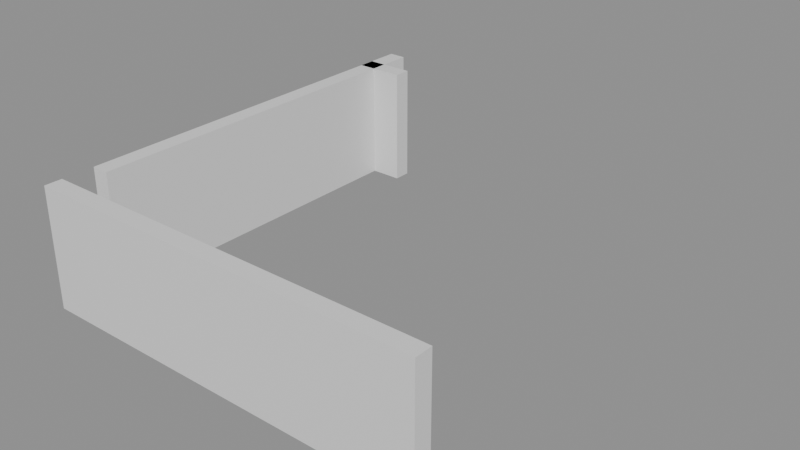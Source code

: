 # Source: building_lego.blend  (saved by Blender 5.0.119; exported with 4.5.12 LTS)
import bpy
from mathutils import Matrix  # noqa: F401  (used for matrix-valued properties, if any)

bpy.ops.wm.read_factory_settings(use_empty=True)
scene = bpy.context.scene
scene.name = 'Scene'

# ---- collections
col_01_paredes_externas = bpy.data.collections.new('01_Paredes_Externas'); scene.collection.children.link(col_01_paredes_externas)

# ---- materials (node trees are filled in below, after node groups)
mat_mat_parede_externa = bpy.data.materials.new('Mat_Parede_Externa')

# ---- material node trees
mat_mat_parede_externa.use_nodes = True; mat_mat_parede_externa.node_tree.nodes.clear()
_N = mat_mat_parede_externa.node_tree.nodes; _L = mat_mat_parede_externa.node_tree.links
n0 = _N.new('ShaderNodeBsdfPrincipled'); n0.name = 'BSDF - Pré-fundamentado'; n0.location = (-200, 100)
n1 = _N.new('ShaderNodeOutputMaterial'); n1.name = 'Saída de material'; n1.location = (200, 100)
_L.new(n0.outputs[0], n1.inputs[0])
n1.is_active_output = True

# ---- meshes
me_bloco_stone_post_4336_3408_z0 = bpy.data.meshes.new('Bloco_stone_post_4336_3408_z0')
me_bloco_stone_post_4336_3408_z0.from_pydata([(-0.5, -0.175, -1.2), (0.5, -0.175, -1.2), (0.5, 0.175, -1.2), (-0.5, 0.175, -1.2), (-0.5, -0.175, 1.2), (0.5, -0.175, 1.2), (0.5, 0.175, 1.2), (-0.5, 0.175, 1.2)], [], [(0, 1, 2, 3), (4, 7, 6, 5), (0, 4, 5, 1), (2, 6, 7, 3), (0, 3, 7, 4), (1, 5, 6, 2)])
me_bloco_stone_post_4336_3408_z0.materials.append(mat_mat_parede_externa)
me_bloco_stone_post_4336_3408_z0.update()
me_bloco_stone_wall_4337_3408_z0 = bpy.data.meshes.new('Bloco_stone_wall_4337_3408_z0')
me_bloco_stone_wall_4337_3408_z0.from_pydata([(-0.5, -0.175, -1.2), (0.5, -0.175, -1.2), (0.5, 0.175, -1.2), (-0.5, 0.175, -1.2), (-0.5, -0.175, 1.2), (0.5, -0.175, 1.2), (0.5, 0.175, 1.2), (-0.5, 0.175, 1.2)], [], [(0, 1, 2, 3), (4, 7, 6, 5), (0, 4, 5, 1), (2, 6, 7, 3), (0, 3, 7, 4), (1, 5, 6, 2)])
me_bloco_stone_wall_4337_3408_z0.materials.append(mat_mat_parede_externa)
me_bloco_stone_wall_4337_3408_z0.update()
me_bloco_stone_wall_4338_3408_z0 = bpy.data.meshes.new('Bloco_stone_wall_4338_3408_z0')
me_bloco_stone_wall_4338_3408_z0.from_pydata([(-0.5, -0.175, -1.2), (0.5, -0.175, -1.2), (0.5, 0.175, -1.2), (-0.5, 0.175, -1.2), (-0.5, -0.175, 1.2), (0.5, -0.175, 1.2), (0.5, 0.175, 1.2), (-0.5, 0.175, 1.2)], [], [(0, 1, 2, 3), (4, 7, 6, 5), (0, 4, 5, 1), (2, 6, 7, 3), (0, 3, 7, 4), (1, 5, 6, 2)])
me_bloco_stone_wall_4338_3408_z0.materials.append(mat_mat_parede_externa)
me_bloco_stone_wall_4338_3408_z0.update()
me_bloco_stone_wall_4339_3408_z0 = bpy.data.meshes.new('Bloco_stone_wall_4339_3408_z0')
me_bloco_stone_wall_4339_3408_z0.from_pydata([(-0.5, -0.175, -1.2), (0.5, -0.175, -1.2), (0.5, 0.175, -1.2), (-0.5, 0.175, -1.2), (-0.5, -0.175, 1.2), (0.5, -0.175, 1.2), (0.5, 0.175, 1.2), (-0.5, 0.175, 1.2)], [], [(0, 1, 2, 3), (4, 7, 6, 5), (0, 4, 5, 1), (2, 6, 7, 3), (0, 3, 7, 4), (1, 5, 6, 2)])
me_bloco_stone_wall_4339_3408_z0.materials.append(mat_mat_parede_externa)
me_bloco_stone_wall_4339_3408_z0.update()
me_bloco_stone_wall_4340_3408_z0 = bpy.data.meshes.new('Bloco_stone_wall_4340_3408_z0')
me_bloco_stone_wall_4340_3408_z0.from_pydata([(-0.5, -0.175, -1.2), (0.5, -0.175, -1.2), (0.5, 0.175, -1.2), (-0.5, 0.175, -1.2), (-0.5, -0.175, 1.2), (0.5, -0.175, 1.2), (0.5, 0.175, 1.2), (-0.5, 0.175, 1.2)], [], [(0, 1, 2, 3), (4, 7, 6, 5), (0, 4, 5, 1), (2, 6, 7, 3), (0, 3, 7, 4), (1, 5, 6, 2)])
me_bloco_stone_wall_4340_3408_z0.materials.append(mat_mat_parede_externa)
me_bloco_stone_wall_4340_3408_z0.update()
me_bloco_stone_wall_4341_3408_z0 = bpy.data.meshes.new('Bloco_stone_wall_4341_3408_z0')
me_bloco_stone_wall_4341_3408_z0.from_pydata([(-0.5, -0.175, -1.2), (0.5, -0.175, -1.2), (0.5, 0.175, -1.2), (-0.5, 0.175, -1.2), (-0.5, -0.175, 1.2), (0.5, -0.175, 1.2), (0.5, 0.175, 1.2), (-0.5, 0.175, 1.2)], [], [(0, 1, 2, 3), (4, 7, 6, 5), (0, 4, 5, 1), (2, 6, 7, 3), (0, 3, 7, 4), (1, 5, 6, 2)])
me_bloco_stone_wall_4341_3408_z0.materials.append(mat_mat_parede_externa)
me_bloco_stone_wall_4341_3408_z0.update()
me_bloco_stone_wall_4342_3408_z0 = bpy.data.meshes.new('Bloco_stone_wall_4342_3408_z0')
me_bloco_stone_wall_4342_3408_z0.from_pydata([(-0.5, -0.175, -1.2), (0.5, -0.175, -1.2), (0.5, 0.175, -1.2), (-0.5, 0.175, -1.2), (-0.5, -0.175, 1.2), (0.5, -0.175, 1.2), (0.5, 0.175, 1.2), (-0.5, 0.175, 1.2)], [], [(0, 1, 2, 3), (4, 7, 6, 5), (0, 4, 5, 1), (2, 6, 7, 3), (0, 3, 7, 4), (1, 5, 6, 2)])
me_bloco_stone_wall_4342_3408_z0.materials.append(mat_mat_parede_externa)
me_bloco_stone_wall_4342_3408_z0.update()
me_bloco_stone_wall_4343_3408_z0 = bpy.data.meshes.new('Bloco_stone_wall_4343_3408_z0')
me_bloco_stone_wall_4343_3408_z0.from_pydata([(-0.5, -0.175, -1.2), (0.5, -0.175, -1.2), (0.5, 0.175, -1.2), (-0.5, 0.175, -1.2), (-0.5, -0.175, 1.2), (0.5, -0.175, 1.2), (0.5, 0.175, 1.2), (-0.5, 0.175, 1.2)], [], [(0, 1, 2, 3), (4, 7, 6, 5), (0, 4, 5, 1), (2, 6, 7, 3), (0, 3, 7, 4), (1, 5, 6, 2)])
me_bloco_stone_wall_4343_3408_z0.materials.append(mat_mat_parede_externa)
me_bloco_stone_wall_4343_3408_z0.update()
me_bloco_stone_wall_4336_3416_z0 = bpy.data.meshes.new('Bloco_stone_wall_4336_3416_z0')
me_bloco_stone_wall_4336_3416_z0.from_pydata([(-0.5, -0.175, -1.2), (0.5, -0.175, -1.2), (0.5, 0.175, -1.2), (-0.5, 0.175, -1.2), (-0.5, -0.175, 1.2), (0.5, -0.175, 1.2), (0.5, 0.175, 1.2), (-0.5, 0.175, 1.2)], [], [(0, 1, 2, 3), (4, 7, 6, 5), (0, 4, 5, 1), (2, 6, 7, 3), (0, 3, 7, 4), (1, 5, 6, 2)])
me_bloco_stone_wall_4336_3416_z0.materials.append(mat_mat_parede_externa)
me_bloco_stone_wall_4336_3416_z0.update()
me_bloco_stone_wall_4336_3409_z0 = bpy.data.meshes.new('Bloco_stone_wall_4336_3409_z0')
me_bloco_stone_wall_4336_3409_z0.from_pydata([(-0.175, -0.5, -1.2), (0.175, -0.5, -1.2), (0.175, 0.5, -1.2), (-0.175, 0.5, -1.2), (-0.175, -0.5, 1.2), (0.175, -0.5, 1.2), (0.175, 0.5, 1.2), (-0.175, 0.5, 1.2)], [], [(0, 1, 2, 3), (4, 7, 6, 5), (0, 4, 5, 1), (2, 6, 7, 3), (0, 3, 7, 4), (1, 5, 6, 2)])
me_bloco_stone_wall_4336_3409_z0.materials.append(mat_mat_parede_externa)
me_bloco_stone_wall_4336_3409_z0.update()
me_bloco_stone_wall_4336_3410_z0 = bpy.data.meshes.new('Bloco_stone_wall_4336_3410_z0')
me_bloco_stone_wall_4336_3410_z0.from_pydata([(-0.175, -0.5, -1.2), (0.175, -0.5, -1.2), (0.175, 0.5, -1.2), (-0.175, 0.5, -1.2), (-0.175, -0.5, 1.2), (0.175, -0.5, 1.2), (0.175, 0.5, 1.2), (-0.175, 0.5, 1.2)], [], [(0, 1, 2, 3), (4, 7, 6, 5), (0, 4, 5, 1), (2, 6, 7, 3), (0, 3, 7, 4), (1, 5, 6, 2)])
me_bloco_stone_wall_4336_3410_z0.materials.append(mat_mat_parede_externa)
me_bloco_stone_wall_4336_3410_z0.update()
me_bloco_stone_wall_4336_3411_z0 = bpy.data.meshes.new('Bloco_stone_wall_4336_3411_z0')
me_bloco_stone_wall_4336_3411_z0.from_pydata([(-0.175, -0.5, -1.2), (0.175, -0.5, -1.2), (0.175, 0.5, -1.2), (-0.175, 0.5, -1.2), (-0.175, -0.5, 1.2), (0.175, -0.5, 1.2), (0.175, 0.5, 1.2), (-0.175, 0.5, 1.2)], [], [(0, 1, 2, 3), (4, 7, 6, 5), (0, 4, 5, 1), (2, 6, 7, 3), (0, 3, 7, 4), (1, 5, 6, 2)])
me_bloco_stone_wall_4336_3411_z0.materials.append(mat_mat_parede_externa)
me_bloco_stone_wall_4336_3411_z0.update()
me_bloco_stone_wall_4336_3412_z0 = bpy.data.meshes.new('Bloco_stone_wall_4336_3412_z0')
me_bloco_stone_wall_4336_3412_z0.from_pydata([(-0.175, -0.5, -1.2), (0.175, -0.5, -1.2), (0.175, 0.5, -1.2), (-0.175, 0.5, -1.2), (-0.175, -0.5, 1.2), (0.175, -0.5, 1.2), (0.175, 0.5, 1.2), (-0.175, 0.5, 1.2)], [], [(0, 1, 2, 3), (4, 7, 6, 5), (0, 4, 5, 1), (2, 6, 7, 3), (0, 3, 7, 4), (1, 5, 6, 2)])
me_bloco_stone_wall_4336_3412_z0.materials.append(mat_mat_parede_externa)
me_bloco_stone_wall_4336_3412_z0.update()
me_bloco_stone_wall_4336_3413_z0 = bpy.data.meshes.new('Bloco_stone_wall_4336_3413_z0')
me_bloco_stone_wall_4336_3413_z0.from_pydata([(-0.175, -0.5, -1.2), (0.175, -0.5, -1.2), (0.175, 0.5, -1.2), (-0.175, 0.5, -1.2), (-0.175, -0.5, 1.2), (0.175, -0.5, 1.2), (0.175, 0.5, 1.2), (-0.175, 0.5, 1.2)], [], [(0, 1, 2, 3), (4, 7, 6, 5), (0, 4, 5, 1), (2, 6, 7, 3), (0, 3, 7, 4), (1, 5, 6, 2)])
me_bloco_stone_wall_4336_3413_z0.materials.append(mat_mat_parede_externa)
me_bloco_stone_wall_4336_3413_z0.update()
me_bloco_stone_wall_4336_3414_z0 = bpy.data.meshes.new('Bloco_stone_wall_4336_3414_z0')
me_bloco_stone_wall_4336_3414_z0.from_pydata([(-0.175, -0.5, -1.2), (0.175, -0.5, -1.2), (0.175, 0.5, -1.2), (-0.175, 0.5, -1.2), (-0.175, -0.5, 1.2), (0.175, -0.5, 1.2), (0.175, 0.5, 1.2), (-0.175, 0.5, 1.2)], [], [(0, 1, 2, 3), (4, 7, 6, 5), (0, 4, 5, 1), (2, 6, 7, 3), (0, 3, 7, 4), (1, 5, 6, 2)])
me_bloco_stone_wall_4336_3414_z0.materials.append(mat_mat_parede_externa)
me_bloco_stone_wall_4336_3414_z0.update()
me_bloco_stone_wall_4336_3415_z0 = bpy.data.meshes.new('Bloco_stone_wall_4336_3415_z0')
me_bloco_stone_wall_4336_3415_z0.from_pydata([(-0.175, -0.5, -1.2), (0.175, -0.5, -1.2), (0.175, 0.5, -1.2), (-0.175, 0.5, -1.2), (-0.175, -0.5, 1.2), (0.175, -0.5, 1.2), (0.175, 0.5, 1.2), (-0.175, 0.5, 1.2)], [], [(0, 1, 2, 3), (4, 7, 6, 5), (0, 4, 5, 1), (2, 6, 7, 3), (0, 3, 7, 4), (1, 5, 6, 2)])
me_bloco_stone_wall_4336_3415_z0.materials.append(mat_mat_parede_externa)
me_bloco_stone_wall_4336_3415_z0.update()
me_bloco_stone_wall_4336_3416_z0_001 = bpy.data.meshes.new('Bloco_stone_wall_4336_3416_z0.001')
me_bloco_stone_wall_4336_3416_z0_001.from_pydata([(-0.175, -0.5, -1.2), (0.175, -0.5, -1.2), (0.175, 0.5, -1.2), (-0.175, 0.5, -1.2), (-0.175, -0.5, 1.2), (0.175, -0.5, 1.2), (0.175, 0.5, 1.2), (-0.175, 0.5, 1.2)], [], [(0, 1, 2, 3), (4, 7, 6, 5), (0, 4, 5, 1), (2, 6, 7, 3), (0, 3, 7, 4), (1, 5, 6, 2)])
me_bloco_stone_wall_4336_3416_z0_001.materials.append(mat_mat_parede_externa)
me_bloco_stone_wall_4336_3416_z0_001.update()

# ---- objects
ob_parede_externa_norte_y3408_x4336_4343 = bpy.data.objects.new('Parede_Externa_Norte_Y3408_X4336_4343', None)
ob_bloco_stone_post_4336_3408_z0 = bpy.data.objects.new('Bloco_stone_post_4336_3408_z0', me_bloco_stone_post_4336_3408_z0)
ob_bloco_stone_wall_4337_3408_z0 = bpy.data.objects.new('Bloco_stone_wall_4337_3408_z0', me_bloco_stone_wall_4337_3408_z0)
ob_bloco_stone_wall_4338_3408_z0 = bpy.data.objects.new('Bloco_stone_wall_4338_3408_z0', me_bloco_stone_wall_4338_3408_z0)
ob_bloco_stone_wall_4339_3408_z0 = bpy.data.objects.new('Bloco_stone_wall_4339_3408_z0', me_bloco_stone_wall_4339_3408_z0)
ob_bloco_stone_wall_4340_3408_z0 = bpy.data.objects.new('Bloco_stone_wall_4340_3408_z0', me_bloco_stone_wall_4340_3408_z0)
ob_bloco_stone_wall_4341_3408_z0 = bpy.data.objects.new('Bloco_stone_wall_4341_3408_z0', me_bloco_stone_wall_4341_3408_z0)
ob_bloco_stone_wall_4342_3408_z0 = bpy.data.objects.new('Bloco_stone_wall_4342_3408_z0', me_bloco_stone_wall_4342_3408_z0)
ob_bloco_stone_wall_4343_3408_z0 = bpy.data.objects.new('Bloco_stone_wall_4343_3408_z0', me_bloco_stone_wall_4343_3408_z0)
ob_parede_externa_sul_y3416_x4336_4336 = bpy.data.objects.new('Parede_Externa_Sul_Y3416_X4336_4336', None)
ob_bloco_stone_wall_4336_3416_z0 = bpy.data.objects.new('Bloco_stone_wall_4336_3416_z0', me_bloco_stone_wall_4336_3416_z0)
ob_parede_externa_oeste_x4336_y3409_3416 = bpy.data.objects.new('Parede_Externa_Oeste_X4336_Y3409_3416', None)
ob_bloco_stone_wall_4336_3409_z0 = bpy.data.objects.new('Bloco_stone_wall_4336_3409_z0', me_bloco_stone_wall_4336_3409_z0)
ob_bloco_stone_wall_4336_3410_z0 = bpy.data.objects.new('Bloco_stone_wall_4336_3410_z0', me_bloco_stone_wall_4336_3410_z0)
ob_bloco_stone_wall_4336_3411_z0 = bpy.data.objects.new('Bloco_stone_wall_4336_3411_z0', me_bloco_stone_wall_4336_3411_z0)
ob_bloco_stone_wall_4336_3412_z0 = bpy.data.objects.new('Bloco_stone_wall_4336_3412_z0', me_bloco_stone_wall_4336_3412_z0)
ob_bloco_stone_wall_4336_3413_z0 = bpy.data.objects.new('Bloco_stone_wall_4336_3413_z0', me_bloco_stone_wall_4336_3413_z0)
ob_bloco_stone_wall_4336_3414_z0 = bpy.data.objects.new('Bloco_stone_wall_4336_3414_z0', me_bloco_stone_wall_4336_3414_z0)
ob_bloco_stone_wall_4336_3415_z0 = bpy.data.objects.new('Bloco_stone_wall_4336_3415_z0', me_bloco_stone_wall_4336_3415_z0)
ob_bloco_stone_wall_4336_3416_z0_001 = bpy.data.objects.new('Bloco_stone_wall_4336_3416_z0.001', me_bloco_stone_wall_4336_3416_z0_001)

# ---- transforms, parenting, visibility, modifiers, constraints
ob_parede_externa_norte_y3408_x4336_4343.location = (0.0, -4.0, 0.0)
ob_parede_externa_norte_y3408_x4336_4343.empty_display_type = 'CUBE'
ob_bloco_stone_post_4336_3408_z0.parent = ob_parede_externa_norte_y3408_x4336_4343
ob_bloco_stone_post_4336_3408_z0.matrix_parent_inverse = Matrix(((1.0, -0.0, 0.0, -0.0), (-0.0, 1.0, -0.0, 4.0), (0.0, -0.0, 1.0, -0.0), (-0.0, 0.0, -0.0, 1.0)))
ob_bloco_stone_post_4336_3408_z0.location = (-3.5, -4.325, 1.2)
ob_bloco_stone_wall_4337_3408_z0.parent = ob_parede_externa_norte_y3408_x4336_4343
ob_bloco_stone_wall_4337_3408_z0.matrix_parent_inverse = Matrix(((1.0, -0.0, 0.0, -0.0), (-0.0, 1.0, -0.0, 4.0), (0.0, -0.0, 1.0, -0.0), (-0.0, 0.0, -0.0, 1.0)))
ob_bloco_stone_wall_4337_3408_z0.location = (-2.5, -4.325, 1.2)
ob_bloco_stone_wall_4338_3408_z0.parent = ob_parede_externa_norte_y3408_x4336_4343
ob_bloco_stone_wall_4338_3408_z0.matrix_parent_inverse = Matrix(((1.0, -0.0, 0.0, -0.0), (-0.0, 1.0, -0.0, 4.0), (0.0, -0.0, 1.0, -0.0), (-0.0, 0.0, -0.0, 1.0)))
ob_bloco_stone_wall_4338_3408_z0.location = (-1.5, -4.325, 1.2)
ob_bloco_stone_wall_4339_3408_z0.parent = ob_parede_externa_norte_y3408_x4336_4343
ob_bloco_stone_wall_4339_3408_z0.matrix_parent_inverse = Matrix(((1.0, -0.0, 0.0, -0.0), (-0.0, 1.0, -0.0, 4.0), (0.0, -0.0, 1.0, -0.0), (-0.0, 0.0, -0.0, 1.0)))
ob_bloco_stone_wall_4339_3408_z0.location = (-0.5, -4.325, 1.2)
ob_bloco_stone_wall_4340_3408_z0.parent = ob_parede_externa_norte_y3408_x4336_4343
ob_bloco_stone_wall_4340_3408_z0.matrix_parent_inverse = Matrix(((1.0, -0.0, 0.0, -0.0), (-0.0, 1.0, -0.0, 4.0), (0.0, -0.0, 1.0, -0.0), (-0.0, 0.0, -0.0, 1.0)))
ob_bloco_stone_wall_4340_3408_z0.location = (0.5, -4.325, 1.2)
ob_bloco_stone_wall_4341_3408_z0.parent = ob_parede_externa_norte_y3408_x4336_4343
ob_bloco_stone_wall_4341_3408_z0.matrix_parent_inverse = Matrix(((1.0, -0.0, 0.0, -0.0), (-0.0, 1.0, -0.0, 4.0), (0.0, -0.0, 1.0, -0.0), (-0.0, 0.0, -0.0, 1.0)))
ob_bloco_stone_wall_4341_3408_z0.location = (1.5, -4.325, 1.2)
ob_bloco_stone_wall_4342_3408_z0.parent = ob_parede_externa_norte_y3408_x4336_4343
ob_bloco_stone_wall_4342_3408_z0.matrix_parent_inverse = Matrix(((1.0, -0.0, 0.0, -0.0), (-0.0, 1.0, -0.0, 4.0), (0.0, -0.0, 1.0, -0.0), (-0.0, 0.0, -0.0, 1.0)))
ob_bloco_stone_wall_4342_3408_z0.location = (2.5, -4.325, 1.2)
ob_bloco_stone_wall_4343_3408_z0.parent = ob_parede_externa_norte_y3408_x4336_4343
ob_bloco_stone_wall_4343_3408_z0.matrix_parent_inverse = Matrix(((1.0, -0.0, 0.0, -0.0), (-0.0, 1.0, -0.0, 4.0), (0.0, -0.0, 1.0, -0.0), (-0.0, 0.0, -0.0, 1.0)))
ob_bloco_stone_wall_4343_3408_z0.location = (3.5, -4.325, 1.2)
ob_parede_externa_sul_y3416_x4336_4336.location = (-3.5, 4.0, 0.0)
ob_parede_externa_sul_y3416_x4336_4336.empty_display_type = 'CUBE'
ob_bloco_stone_wall_4336_3416_z0.parent = ob_parede_externa_sul_y3416_x4336_4336
ob_bloco_stone_wall_4336_3416_z0.matrix_parent_inverse = Matrix(((1.0, -0.0, 0.0, 3.5), (-0.0, 1.0, -0.0, -4.0), (0.0, -0.0, 1.0, -0.0), (-0.0, 0.0, -0.0, 1.0)))
ob_bloco_stone_wall_4336_3416_z0.location = (-3.5, 3.675, 1.2)
ob_parede_externa_oeste_x4336_y3409_3416.location = (-3.5, 0.5, 0.0)
ob_parede_externa_oeste_x4336_y3409_3416.empty_display_type = 'CUBE'
ob_bloco_stone_wall_4336_3409_z0.parent = ob_parede_externa_oeste_x4336_y3409_3416
ob_bloco_stone_wall_4336_3409_z0.matrix_parent_inverse = Matrix(((1.0, -0.0, 0.0, 3.5), (-0.0, 1.0, -0.0, -0.5), (0.0, -0.0, 1.0, -0.0), (-0.0, 0.0, -0.0, 1.0)))
ob_bloco_stone_wall_4336_3409_z0.location = (-3.825, -3.0, 1.2)
ob_bloco_stone_wall_4336_3410_z0.parent = ob_parede_externa_oeste_x4336_y3409_3416
ob_bloco_stone_wall_4336_3410_z0.matrix_parent_inverse = Matrix(((1.0, -0.0, 0.0, 3.5), (-0.0, 1.0, -0.0, -0.5), (0.0, -0.0, 1.0, -0.0), (-0.0, 0.0, -0.0, 1.0)))
ob_bloco_stone_wall_4336_3410_z0.location = (-3.825, -2.0, 1.2)
ob_bloco_stone_wall_4336_3411_z0.parent = ob_parede_externa_oeste_x4336_y3409_3416
ob_bloco_stone_wall_4336_3411_z0.matrix_parent_inverse = Matrix(((1.0, -0.0, 0.0, 3.5), (-0.0, 1.0, -0.0, -0.5), (0.0, -0.0, 1.0, -0.0), (-0.0, 0.0, -0.0, 1.0)))
ob_bloco_stone_wall_4336_3411_z0.location = (-3.825, -1.0, 1.2)
ob_bloco_stone_wall_4336_3412_z0.parent = ob_parede_externa_oeste_x4336_y3409_3416
ob_bloco_stone_wall_4336_3412_z0.matrix_parent_inverse = Matrix(((1.0, -0.0, 0.0, 3.5), (-0.0, 1.0, -0.0, -0.5), (0.0, -0.0, 1.0, -0.0), (-0.0, 0.0, -0.0, 1.0)))
ob_bloco_stone_wall_4336_3412_z0.location = (-3.825, 0.0, 1.2)
ob_bloco_stone_wall_4336_3413_z0.parent = ob_parede_externa_oeste_x4336_y3409_3416
ob_bloco_stone_wall_4336_3413_z0.matrix_parent_inverse = Matrix(((1.0, -0.0, 0.0, 3.5), (-0.0, 1.0, -0.0, -0.5), (0.0, -0.0, 1.0, -0.0), (-0.0, 0.0, -0.0, 1.0)))
ob_bloco_stone_wall_4336_3413_z0.location = (-3.825, 1.0, 1.2)
ob_bloco_stone_wall_4336_3414_z0.parent = ob_parede_externa_oeste_x4336_y3409_3416
ob_bloco_stone_wall_4336_3414_z0.matrix_parent_inverse = Matrix(((1.0, -0.0, 0.0, 3.5), (-0.0, 1.0, -0.0, -0.5), (0.0, -0.0, 1.0, -0.0), (-0.0, 0.0, -0.0, 1.0)))
ob_bloco_stone_wall_4336_3414_z0.location = (-3.825, 2.0, 1.2)
ob_bloco_stone_wall_4336_3415_z0.parent = ob_parede_externa_oeste_x4336_y3409_3416
ob_bloco_stone_wall_4336_3415_z0.matrix_parent_inverse = Matrix(((1.0, -0.0, 0.0, 3.5), (-0.0, 1.0, -0.0, -0.5), (0.0, -0.0, 1.0, -0.0), (-0.0, 0.0, -0.0, 1.0)))
ob_bloco_stone_wall_4336_3415_z0.location = (-3.825, 3.0, 1.2)
ob_bloco_stone_wall_4336_3416_z0_001.parent = ob_parede_externa_oeste_x4336_y3409_3416
ob_bloco_stone_wall_4336_3416_z0_001.matrix_parent_inverse = Matrix(((1.0, -0.0, 0.0, 3.5), (-0.0, 1.0, -0.0, -0.5), (0.0, -0.0, 1.0, -0.0), (-0.0, 0.0, -0.0, 1.0)))
ob_bloco_stone_wall_4336_3416_z0_001.location = (-3.825, 4.0, 1.2)

# ---- collection membership
col_01_paredes_externas.objects.link(ob_parede_externa_norte_y3408_x4336_4343)
col_01_paredes_externas.objects.link(ob_bloco_stone_post_4336_3408_z0)
col_01_paredes_externas.objects.link(ob_bloco_stone_wall_4337_3408_z0)
col_01_paredes_externas.objects.link(ob_bloco_stone_wall_4338_3408_z0)
col_01_paredes_externas.objects.link(ob_bloco_stone_wall_4339_3408_z0)
col_01_paredes_externas.objects.link(ob_bloco_stone_wall_4340_3408_z0)
col_01_paredes_externas.objects.link(ob_bloco_stone_wall_4341_3408_z0)
col_01_paredes_externas.objects.link(ob_bloco_stone_wall_4342_3408_z0)
col_01_paredes_externas.objects.link(ob_bloco_stone_wall_4343_3408_z0)
col_01_paredes_externas.objects.link(ob_parede_externa_sul_y3416_x4336_4336)
col_01_paredes_externas.objects.link(ob_bloco_stone_wall_4336_3416_z0)
col_01_paredes_externas.objects.link(ob_parede_externa_oeste_x4336_y3409_3416)
col_01_paredes_externas.objects.link(ob_bloco_stone_wall_4336_3409_z0)
col_01_paredes_externas.objects.link(ob_bloco_stone_wall_4336_3410_z0)
col_01_paredes_externas.objects.link(ob_bloco_stone_wall_4336_3411_z0)
col_01_paredes_externas.objects.link(ob_bloco_stone_wall_4336_3412_z0)
col_01_paredes_externas.objects.link(ob_bloco_stone_wall_4336_3413_z0)
col_01_paredes_externas.objects.link(ob_bloco_stone_wall_4336_3414_z0)
col_01_paredes_externas.objects.link(ob_bloco_stone_wall_4336_3415_z0)
col_01_paredes_externas.objects.link(ob_bloco_stone_wall_4336_3416_z0_001)

# ---- scene / render settings (as saved in the file)
scene.frame_start = 1; scene.frame_end = 250; scene.frame_set(1)
scene.render.engine = 'BLENDER_EEVEE_NEXT'
scene.render.bake_bias = 0.0
scene.render.bake_samples = 0
scene.cycles.sampling_pattern = 'TABULATED_SOBOL'
scene.eevee.use_volume_custom_range = False
bpy.context.view_layer.update()

# ---- added for rendering (the .blend has no active camera and no usable light): camera, sun + grey world if the file has none
cam_auto = bpy.data.cameras.new('AutoCamera')
cam_auto.lens = 50.0
cam_auto.sensor_width = 36.0
cam_auto.clip_end = 1000.0
ob_auto_camera = bpy.data.objects.new('AutoCamera', cam_auto)
scene.collection.objects.link(ob_auto_camera)
ob_auto_camera.location = (11.3603, -13.6324, 10.2882)
ob_auto_camera.rotation_euler = (1.09748, -7.21219e-08, 0.694738)
scene.camera = ob_auto_camera
light_auto_sun = bpy.data.lights.new('AutoSun', 'SUN')
light_auto_sun.energy = 3.0
light_auto_sun.angle = 0.0523599
ob_auto_sun = bpy.data.objects.new('AutoSun', light_auto_sun)
scene.collection.objects.link(ob_auto_sun)
ob_auto_sun.rotation_euler = (0.872665, 0.174533, 0.523599)
if scene.world is None:
    world_auto = bpy.data.worlds.new('AutoWorld')
    world_auto.color = (0.3, 0.3, 0.3)
    scene.world = world_auto
bpy.context.view_layer.update()
